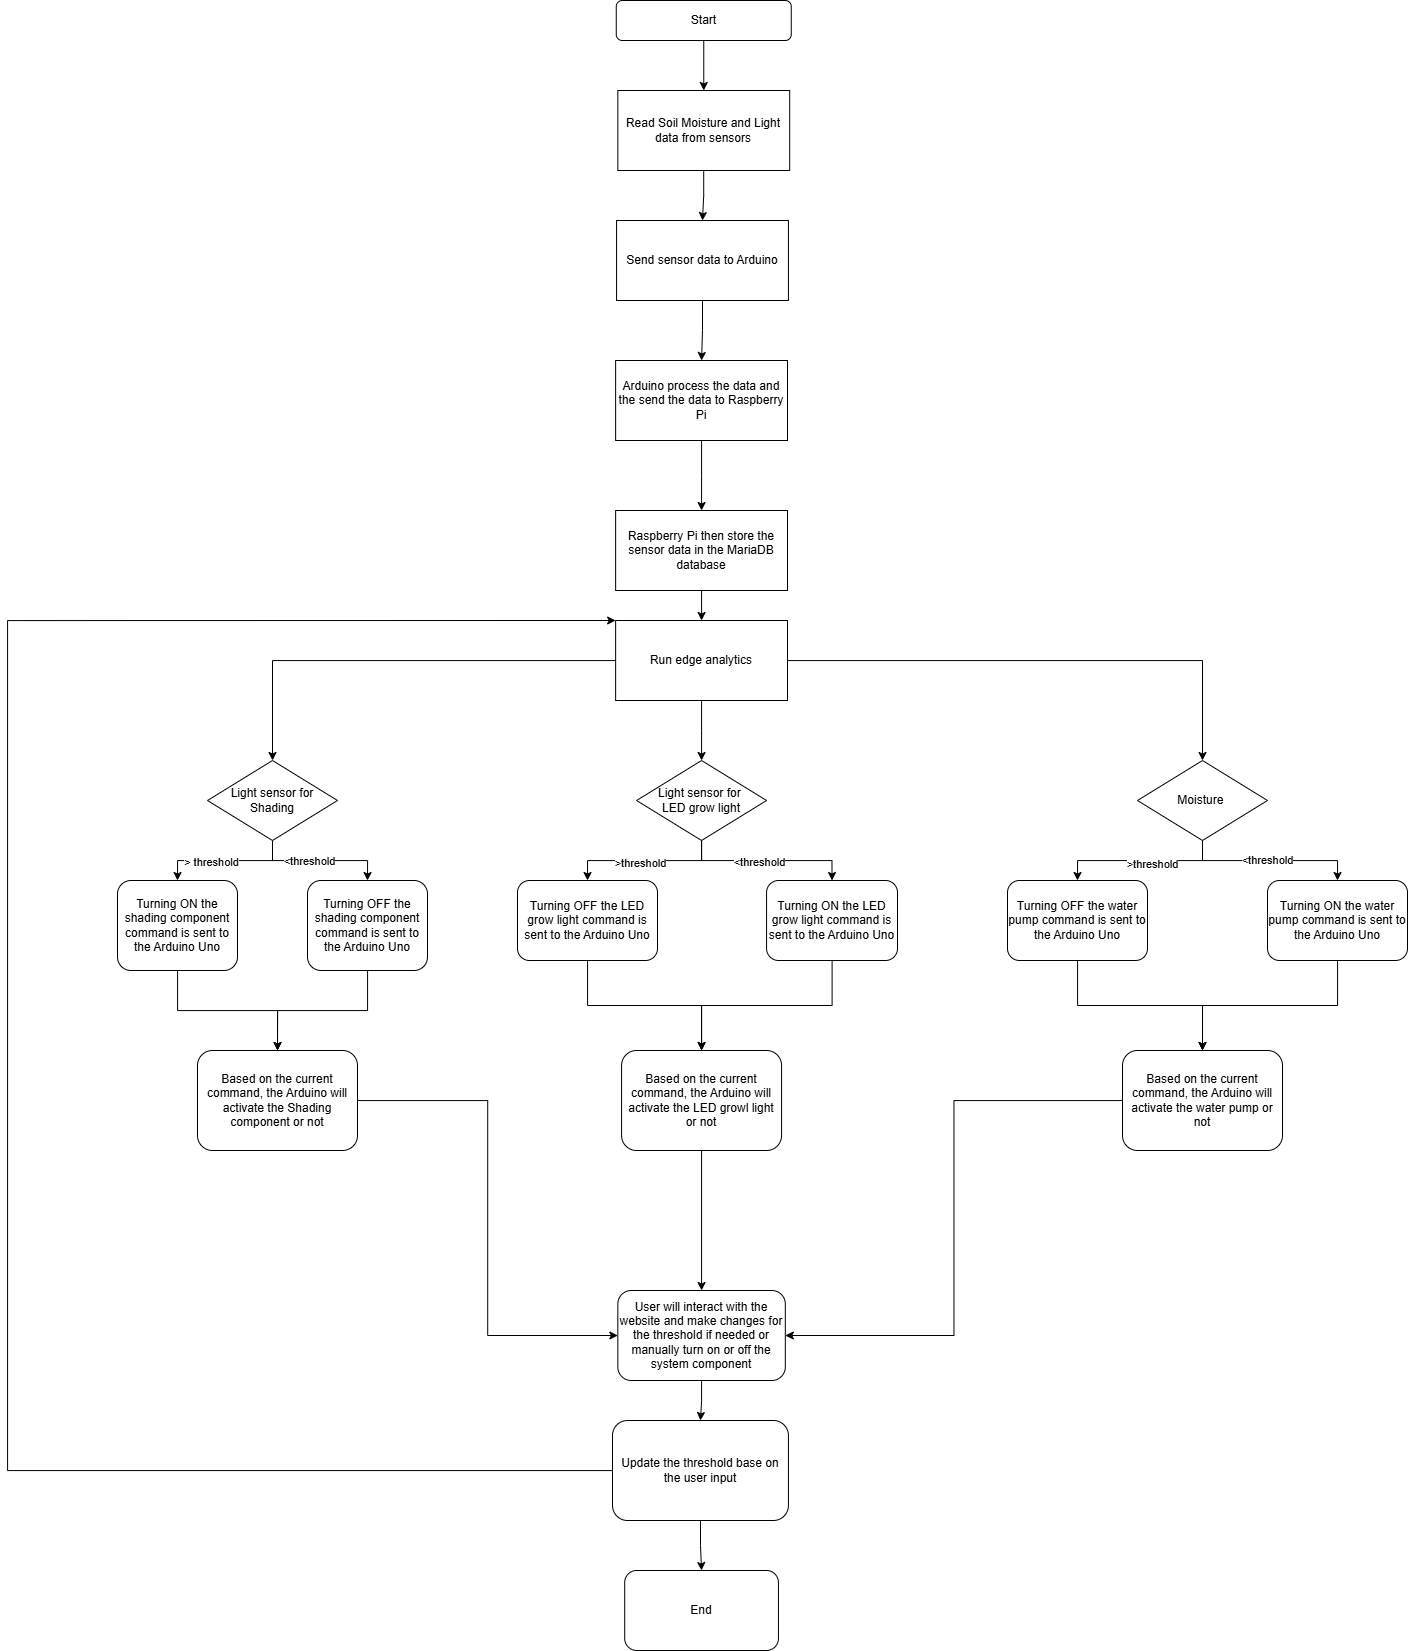

The diagram above was exported from draw.io. Its source (the exported page's mxGraphModel, read from the mxfile embedded in the PNG):
<mxGraphModel dx="2239" dy="1849" grid="1" gridSize="10" guides="1" tooltips="1" connect="1" arrows="1" fold="1" page="1" pageScale="1" pageWidth="850" pageHeight="1100" math="0" shadow="0">
  <root>
    <mxCell id="0" />
    <mxCell id="1" parent="0" />
    <mxCell id="9X45Gt24FHBRgwef6nvA-68" style="edgeStyle=orthogonalEdgeStyle;rounded=0;orthogonalLoop=1;jettySize=auto;html=1;entryX=0.5;entryY=0;entryDx=0;entryDy=0;" edge="1" parent="1" source="9X45Gt24FHBRgwef6nvA-13" target="9X45Gt24FHBRgwef6nvA-14">
      <mxGeometry relative="1" as="geometry" />
    </mxCell>
    <mxCell id="9X45Gt24FHBRgwef6nvA-13" value="Start" style="rounded=1;whiteSpace=wrap;html=1;" vertex="1" parent="1">
      <mxGeometry x="308.76" y="-120" width="175" height="40" as="geometry" />
    </mxCell>
    <mxCell id="9X45Gt24FHBRgwef6nvA-67" style="edgeStyle=orthogonalEdgeStyle;rounded=0;orthogonalLoop=1;jettySize=auto;html=1;entryX=0.5;entryY=0;entryDx=0;entryDy=0;" edge="1" parent="1" source="9X45Gt24FHBRgwef6nvA-14" target="9X45Gt24FHBRgwef6nvA-16">
      <mxGeometry relative="1" as="geometry" />
    </mxCell>
    <mxCell id="9X45Gt24FHBRgwef6nvA-14" value="Read Soil Moisture and Light data from sensors" style="rounded=0;whiteSpace=wrap;html=1;" vertex="1" parent="1">
      <mxGeometry x="310.32" y="-30" width="171.87" height="80" as="geometry" />
    </mxCell>
    <mxCell id="9X45Gt24FHBRgwef6nvA-66" style="edgeStyle=orthogonalEdgeStyle;rounded=0;orthogonalLoop=1;jettySize=auto;html=1;" edge="1" parent="1" source="9X45Gt24FHBRgwef6nvA-16" target="9X45Gt24FHBRgwef6nvA-17">
      <mxGeometry relative="1" as="geometry" />
    </mxCell>
    <mxCell id="9X45Gt24FHBRgwef6nvA-16" value="Send sensor data to Arduino&lt;span style=&quot;color: rgba(0, 0, 0, 0); font-family: monospace; font-size: 0px; text-align: start; text-wrap-mode: nowrap;&quot;&gt;%3CmxGraphModel%3E%3Croot%3E%3CmxCell%20id%3D%220%22%2F%3E%3CmxCell%20id%3D%221%22%20parent%3D%220%22%2F%3E%3CmxCell%20id%3D%222%22%20value%3D%22Read%20Soil%20Moisture%20and%20Light%20data%20from%20sensors%22%20style%3D%22rounded%3D0%3BwhiteSpace%3Dwrap%3Bhtml%3D1%3B%22%20vertex%3D%221%22%20parent%3D%221%22%3E%3CmxGeometry%20x%3D%22311.25%22%20y%3D%22120%22%20width%3D%22162.5%22%20height%3D%2280%22%20as%3D%22geometry%22%2F%3E%3C%2FmxCell%3E%3C%2Froot%3E%3C%2FmxGraphModel%3E&lt;/span&gt;" style="rounded=0;whiteSpace=wrap;html=1;" vertex="1" parent="1">
      <mxGeometry x="309.06" y="100" width="171.87" height="80" as="geometry" />
    </mxCell>
    <mxCell id="9X45Gt24FHBRgwef6nvA-65" style="edgeStyle=orthogonalEdgeStyle;rounded=0;orthogonalLoop=1;jettySize=auto;html=1;entryX=0.5;entryY=0;entryDx=0;entryDy=0;" edge="1" parent="1" source="9X45Gt24FHBRgwef6nvA-17" target="9X45Gt24FHBRgwef6nvA-18">
      <mxGeometry relative="1" as="geometry" />
    </mxCell>
    <mxCell id="9X45Gt24FHBRgwef6nvA-17" value="Arduino process the data and the send the data to Raspberry Pi" style="rounded=0;whiteSpace=wrap;html=1;" vertex="1" parent="1">
      <mxGeometry x="308.13" y="240" width="171.87" height="80" as="geometry" />
    </mxCell>
    <mxCell id="9X45Gt24FHBRgwef6nvA-64" style="edgeStyle=orthogonalEdgeStyle;rounded=0;orthogonalLoop=1;jettySize=auto;html=1;entryX=0.5;entryY=0;entryDx=0;entryDy=0;" edge="1" parent="1" source="9X45Gt24FHBRgwef6nvA-18" target="9X45Gt24FHBRgwef6nvA-19">
      <mxGeometry relative="1" as="geometry" />
    </mxCell>
    <mxCell id="9X45Gt24FHBRgwef6nvA-18" value="Raspberry Pi then store the sensor data in the MariaDB database" style="rounded=0;whiteSpace=wrap;html=1;" vertex="1" parent="1">
      <mxGeometry x="308.13" y="390" width="171.87" height="80" as="geometry" />
    </mxCell>
    <mxCell id="9X45Gt24FHBRgwef6nvA-31" style="edgeStyle=orthogonalEdgeStyle;rounded=0;orthogonalLoop=1;jettySize=auto;html=1;entryX=0.5;entryY=0;entryDx=0;entryDy=0;" edge="1" parent="1" source="9X45Gt24FHBRgwef6nvA-19" target="9X45Gt24FHBRgwef6nvA-20">
      <mxGeometry relative="1" as="geometry" />
    </mxCell>
    <mxCell id="9X45Gt24FHBRgwef6nvA-32" style="edgeStyle=orthogonalEdgeStyle;rounded=0;orthogonalLoop=1;jettySize=auto;html=1;entryX=0.5;entryY=0;entryDx=0;entryDy=0;" edge="1" parent="1" source="9X45Gt24FHBRgwef6nvA-19" target="9X45Gt24FHBRgwef6nvA-22">
      <mxGeometry relative="1" as="geometry" />
    </mxCell>
    <mxCell id="9X45Gt24FHBRgwef6nvA-33" style="edgeStyle=orthogonalEdgeStyle;rounded=0;orthogonalLoop=1;jettySize=auto;html=1;entryX=0.5;entryY=0;entryDx=0;entryDy=0;" edge="1" parent="1" source="9X45Gt24FHBRgwef6nvA-19" target="9X45Gt24FHBRgwef6nvA-21">
      <mxGeometry relative="1" as="geometry" />
    </mxCell>
    <mxCell id="9X45Gt24FHBRgwef6nvA-19" value="Run edge analytics" style="rounded=0;whiteSpace=wrap;html=1;" vertex="1" parent="1">
      <mxGeometry x="308.13" y="500" width="171.87" height="80" as="geometry" />
    </mxCell>
    <mxCell id="9X45Gt24FHBRgwef6nvA-29" style="edgeStyle=orthogonalEdgeStyle;rounded=0;orthogonalLoop=1;jettySize=auto;html=1;entryX=0.5;entryY=0;entryDx=0;entryDy=0;" edge="1" parent="1" source="9X45Gt24FHBRgwef6nvA-20" target="9X45Gt24FHBRgwef6nvA-23">
      <mxGeometry relative="1" as="geometry" />
    </mxCell>
    <mxCell id="9X45Gt24FHBRgwef6nvA-41" value="&amp;gt; threshold" style="edgeLabel;html=1;align=center;verticalAlign=middle;resizable=0;points=[];" vertex="1" connectable="0" parent="9X45Gt24FHBRgwef6nvA-29">
      <mxGeometry x="0.2053" y="1" relative="1" as="geometry">
        <mxPoint as="offset" />
      </mxGeometry>
    </mxCell>
    <mxCell id="9X45Gt24FHBRgwef6nvA-30" style="edgeStyle=orthogonalEdgeStyle;rounded=0;orthogonalLoop=1;jettySize=auto;html=1;entryX=0.5;entryY=0;entryDx=0;entryDy=0;" edge="1" parent="1" source="9X45Gt24FHBRgwef6nvA-20" target="9X45Gt24FHBRgwef6nvA-24">
      <mxGeometry relative="1" as="geometry" />
    </mxCell>
    <mxCell id="9X45Gt24FHBRgwef6nvA-42" value="&amp;lt;threshold" style="edgeLabel;html=1;align=center;verticalAlign=middle;resizable=0;points=[];" vertex="1" connectable="0" parent="9X45Gt24FHBRgwef6nvA-30">
      <mxGeometry x="-0.1686" relative="1" as="geometry">
        <mxPoint as="offset" />
      </mxGeometry>
    </mxCell>
    <mxCell id="9X45Gt24FHBRgwef6nvA-20" value="Light sensor for Shading" style="rhombus;whiteSpace=wrap;html=1;" vertex="1" parent="1">
      <mxGeometry x="-100" y="640" width="130" height="80" as="geometry" />
    </mxCell>
    <mxCell id="9X45Gt24FHBRgwef6nvA-39" style="edgeStyle=orthogonalEdgeStyle;rounded=0;orthogonalLoop=1;jettySize=auto;html=1;entryX=0.5;entryY=0;entryDx=0;entryDy=0;" edge="1" parent="1" source="9X45Gt24FHBRgwef6nvA-21" target="9X45Gt24FHBRgwef6nvA-27">
      <mxGeometry relative="1" as="geometry" />
    </mxCell>
    <mxCell id="9X45Gt24FHBRgwef6nvA-45" value="&amp;gt;threshold" style="edgeLabel;html=1;align=center;verticalAlign=middle;resizable=0;points=[];" vertex="1" connectable="0" parent="9X45Gt24FHBRgwef6nvA-39">
      <mxGeometry x="-0.136" y="3" relative="1" as="geometry">
        <mxPoint as="offset" />
      </mxGeometry>
    </mxCell>
    <mxCell id="9X45Gt24FHBRgwef6nvA-40" style="edgeStyle=orthogonalEdgeStyle;rounded=0;orthogonalLoop=1;jettySize=auto;html=1;entryX=0.5;entryY=0;entryDx=0;entryDy=0;" edge="1" parent="1" source="9X45Gt24FHBRgwef6nvA-21" target="9X45Gt24FHBRgwef6nvA-28">
      <mxGeometry relative="1" as="geometry" />
    </mxCell>
    <mxCell id="9X45Gt24FHBRgwef6nvA-46" value="&amp;lt;threshold" style="edgeLabel;html=1;align=center;verticalAlign=middle;resizable=0;points=[];" vertex="1" connectable="0" parent="9X45Gt24FHBRgwef6nvA-40">
      <mxGeometry x="-0.0373" y="1" relative="1" as="geometry">
        <mxPoint as="offset" />
      </mxGeometry>
    </mxCell>
    <mxCell id="9X45Gt24FHBRgwef6nvA-21" value="Moisture&amp;nbsp;" style="rhombus;whiteSpace=wrap;html=1;" vertex="1" parent="1">
      <mxGeometry x="830" y="640" width="130" height="80" as="geometry" />
    </mxCell>
    <mxCell id="9X45Gt24FHBRgwef6nvA-37" style="edgeStyle=orthogonalEdgeStyle;rounded=0;orthogonalLoop=1;jettySize=auto;html=1;entryX=0.5;entryY=0;entryDx=0;entryDy=0;" edge="1" parent="1" source="9X45Gt24FHBRgwef6nvA-22" target="9X45Gt24FHBRgwef6nvA-25">
      <mxGeometry relative="1" as="geometry" />
    </mxCell>
    <mxCell id="9X45Gt24FHBRgwef6nvA-43" value="&amp;gt;threshold" style="edgeLabel;html=1;align=center;verticalAlign=middle;resizable=0;points=[];" vertex="1" connectable="0" parent="9X45Gt24FHBRgwef6nvA-37">
      <mxGeometry x="0.0521" y="2" relative="1" as="geometry">
        <mxPoint as="offset" />
      </mxGeometry>
    </mxCell>
    <mxCell id="9X45Gt24FHBRgwef6nvA-38" style="edgeStyle=orthogonalEdgeStyle;rounded=0;orthogonalLoop=1;jettySize=auto;html=1;entryX=0.5;entryY=0;entryDx=0;entryDy=0;" edge="1" parent="1" source="9X45Gt24FHBRgwef6nvA-22" target="9X45Gt24FHBRgwef6nvA-26">
      <mxGeometry relative="1" as="geometry" />
    </mxCell>
    <mxCell id="9X45Gt24FHBRgwef6nvA-44" value="&amp;lt;threshold" style="edgeLabel;html=1;align=center;verticalAlign=middle;resizable=0;points=[];" vertex="1" connectable="0" parent="9X45Gt24FHBRgwef6nvA-38">
      <mxGeometry x="-0.0919" y="-1" relative="1" as="geometry">
        <mxPoint as="offset" />
      </mxGeometry>
    </mxCell>
    <mxCell id="9X45Gt24FHBRgwef6nvA-22" value="Light sensor for&amp;nbsp;&lt;div&gt;LED grow light&lt;/div&gt;" style="rhombus;whiteSpace=wrap;html=1;" vertex="1" parent="1">
      <mxGeometry x="329.07" y="640" width="130" height="80" as="geometry" />
    </mxCell>
    <mxCell id="9X45Gt24FHBRgwef6nvA-50" style="edgeStyle=orthogonalEdgeStyle;rounded=0;orthogonalLoop=1;jettySize=auto;html=1;entryX=0.5;entryY=0;entryDx=0;entryDy=0;" edge="1" parent="1" source="9X45Gt24FHBRgwef6nvA-23" target="9X45Gt24FHBRgwef6nvA-47">
      <mxGeometry relative="1" as="geometry" />
    </mxCell>
    <mxCell id="9X45Gt24FHBRgwef6nvA-23" value="Turning ON the shading component command is sent to the Arduino Uno" style="rounded=1;whiteSpace=wrap;html=1;" vertex="1" parent="1">
      <mxGeometry x="-190" y="760" width="120" height="90" as="geometry" />
    </mxCell>
    <mxCell id="9X45Gt24FHBRgwef6nvA-52" style="edgeStyle=orthogonalEdgeStyle;rounded=0;orthogonalLoop=1;jettySize=auto;html=1;entryX=0.5;entryY=0;entryDx=0;entryDy=0;" edge="1" parent="1" source="9X45Gt24FHBRgwef6nvA-24" target="9X45Gt24FHBRgwef6nvA-47">
      <mxGeometry relative="1" as="geometry" />
    </mxCell>
    <mxCell id="9X45Gt24FHBRgwef6nvA-24" value="Turning OFF the shading component command is sent to the Arduino Uno" style="rounded=1;whiteSpace=wrap;html=1;" vertex="1" parent="1">
      <mxGeometry y="760" width="120" height="90" as="geometry" />
    </mxCell>
    <mxCell id="9X45Gt24FHBRgwef6nvA-53" style="edgeStyle=orthogonalEdgeStyle;rounded=0;orthogonalLoop=1;jettySize=auto;html=1;entryX=0.5;entryY=0;entryDx=0;entryDy=0;" edge="1" parent="1" source="9X45Gt24FHBRgwef6nvA-25" target="9X45Gt24FHBRgwef6nvA-48">
      <mxGeometry relative="1" as="geometry" />
    </mxCell>
    <mxCell id="9X45Gt24FHBRgwef6nvA-25" value="Turning OFF the LED grow light command is sent to the Arduino Uno" style="rounded=1;whiteSpace=wrap;html=1;" vertex="1" parent="1">
      <mxGeometry x="210" y="760" width="140" height="80" as="geometry" />
    </mxCell>
    <mxCell id="9X45Gt24FHBRgwef6nvA-54" style="edgeStyle=orthogonalEdgeStyle;rounded=0;orthogonalLoop=1;jettySize=auto;html=1;entryX=0.5;entryY=0;entryDx=0;entryDy=0;" edge="1" parent="1" source="9X45Gt24FHBRgwef6nvA-26" target="9X45Gt24FHBRgwef6nvA-48">
      <mxGeometry relative="1" as="geometry" />
    </mxCell>
    <mxCell id="9X45Gt24FHBRgwef6nvA-26" value="Turning ON the LED grow light command is sent to the Arduino Uno" style="rounded=1;whiteSpace=wrap;html=1;" vertex="1" parent="1">
      <mxGeometry x="459.07" y="760" width="130.93" height="80" as="geometry" />
    </mxCell>
    <mxCell id="9X45Gt24FHBRgwef6nvA-55" style="edgeStyle=orthogonalEdgeStyle;rounded=0;orthogonalLoop=1;jettySize=auto;html=1;entryX=0.5;entryY=0;entryDx=0;entryDy=0;" edge="1" parent="1" source="9X45Gt24FHBRgwef6nvA-27" target="9X45Gt24FHBRgwef6nvA-49">
      <mxGeometry relative="1" as="geometry" />
    </mxCell>
    <mxCell id="9X45Gt24FHBRgwef6nvA-27" value="Turning OFF the water pump command is sent to the Arduino Uno" style="rounded=1;whiteSpace=wrap;html=1;" vertex="1" parent="1">
      <mxGeometry x="700" y="760" width="140" height="80" as="geometry" />
    </mxCell>
    <mxCell id="9X45Gt24FHBRgwef6nvA-56" style="edgeStyle=orthogonalEdgeStyle;rounded=0;orthogonalLoop=1;jettySize=auto;html=1;entryX=0.5;entryY=0;entryDx=0;entryDy=0;" edge="1" parent="1" source="9X45Gt24FHBRgwef6nvA-28" target="9X45Gt24FHBRgwef6nvA-49">
      <mxGeometry relative="1" as="geometry" />
    </mxCell>
    <mxCell id="9X45Gt24FHBRgwef6nvA-28" value="Turning ON the water pump command is sent to the Arduino Uno" style="rounded=1;whiteSpace=wrap;html=1;" vertex="1" parent="1">
      <mxGeometry x="960" y="760" width="140" height="80" as="geometry" />
    </mxCell>
    <mxCell id="9X45Gt24FHBRgwef6nvA-59" style="edgeStyle=orthogonalEdgeStyle;rounded=0;orthogonalLoop=1;jettySize=auto;html=1;entryX=0;entryY=0.5;entryDx=0;entryDy=0;" edge="1" parent="1" source="9X45Gt24FHBRgwef6nvA-47" target="9X45Gt24FHBRgwef6nvA-57">
      <mxGeometry relative="1" as="geometry" />
    </mxCell>
    <mxCell id="9X45Gt24FHBRgwef6nvA-47" value="Based on the current command, the Arduino will activate the Shading component or not" style="rounded=1;whiteSpace=wrap;html=1;" vertex="1" parent="1">
      <mxGeometry x="-110" y="930" width="160" height="100" as="geometry" />
    </mxCell>
    <mxCell id="9X45Gt24FHBRgwef6nvA-58" style="edgeStyle=orthogonalEdgeStyle;rounded=0;orthogonalLoop=1;jettySize=auto;html=1;entryX=0.5;entryY=0;entryDx=0;entryDy=0;" edge="1" parent="1" source="9X45Gt24FHBRgwef6nvA-48" target="9X45Gt24FHBRgwef6nvA-57">
      <mxGeometry relative="1" as="geometry" />
    </mxCell>
    <mxCell id="9X45Gt24FHBRgwef6nvA-48" value="Based on the current command, the Arduino will activate the LED growl light or not" style="rounded=1;whiteSpace=wrap;html=1;" vertex="1" parent="1">
      <mxGeometry x="314.07" y="930" width="160" height="100" as="geometry" />
    </mxCell>
    <mxCell id="9X45Gt24FHBRgwef6nvA-60" style="edgeStyle=orthogonalEdgeStyle;rounded=0;orthogonalLoop=1;jettySize=auto;html=1;entryX=1;entryY=0.5;entryDx=0;entryDy=0;" edge="1" parent="1" source="9X45Gt24FHBRgwef6nvA-49" target="9X45Gt24FHBRgwef6nvA-57">
      <mxGeometry relative="1" as="geometry" />
    </mxCell>
    <mxCell id="9X45Gt24FHBRgwef6nvA-49" value="Based on the current command, the Arduino will activate the water pump or not" style="rounded=1;whiteSpace=wrap;html=1;" vertex="1" parent="1">
      <mxGeometry x="815" y="930" width="160" height="100" as="geometry" />
    </mxCell>
    <mxCell id="9X45Gt24FHBRgwef6nvA-61" style="edgeStyle=orthogonalEdgeStyle;rounded=0;orthogonalLoop=1;jettySize=auto;html=1;" edge="1" parent="1" source="9X45Gt24FHBRgwef6nvA-57" target="9X45Gt24FHBRgwef6nvA-62">
      <mxGeometry relative="1" as="geometry">
        <mxPoint x="394.07000000000016" y="1330" as="targetPoint" />
      </mxGeometry>
    </mxCell>
    <mxCell id="9X45Gt24FHBRgwef6nvA-57" value="User will interact with the website and make changes for the threshold if needed or manually turn on or off the system component" style="rounded=1;whiteSpace=wrap;html=1;" vertex="1" parent="1">
      <mxGeometry x="310.32" y="1170" width="167.5" height="90" as="geometry" />
    </mxCell>
    <mxCell id="9X45Gt24FHBRgwef6nvA-70" style="edgeStyle=orthogonalEdgeStyle;rounded=0;orthogonalLoop=1;jettySize=auto;html=1;entryX=0;entryY=0;entryDx=0;entryDy=0;" edge="1" parent="1" source="9X45Gt24FHBRgwef6nvA-62" target="9X45Gt24FHBRgwef6nvA-19">
      <mxGeometry relative="1" as="geometry">
        <mxPoint x="-40" y="500" as="targetPoint" />
        <Array as="points">
          <mxPoint x="-300" y="1350" />
          <mxPoint x="-300" y="500" />
        </Array>
      </mxGeometry>
    </mxCell>
    <mxCell id="9X45Gt24FHBRgwef6nvA-72" style="edgeStyle=orthogonalEdgeStyle;rounded=0;orthogonalLoop=1;jettySize=auto;html=1;entryX=0.5;entryY=0;entryDx=0;entryDy=0;" edge="1" parent="1" source="9X45Gt24FHBRgwef6nvA-62" target="9X45Gt24FHBRgwef6nvA-71">
      <mxGeometry relative="1" as="geometry" />
    </mxCell>
    <mxCell id="9X45Gt24FHBRgwef6nvA-62" value="Update the threshold base on the user input" style="rounded=1;whiteSpace=wrap;html=1;" vertex="1" parent="1">
      <mxGeometry x="305" y="1300" width="175.93" height="100" as="geometry" />
    </mxCell>
    <mxCell id="9X45Gt24FHBRgwef6nvA-71" value="End" style="rounded=1;whiteSpace=wrap;html=1;" vertex="1" parent="1">
      <mxGeometry x="317.2" y="1450" width="153.74" height="80" as="geometry" />
    </mxCell>
  </root>
</mxGraphModel>